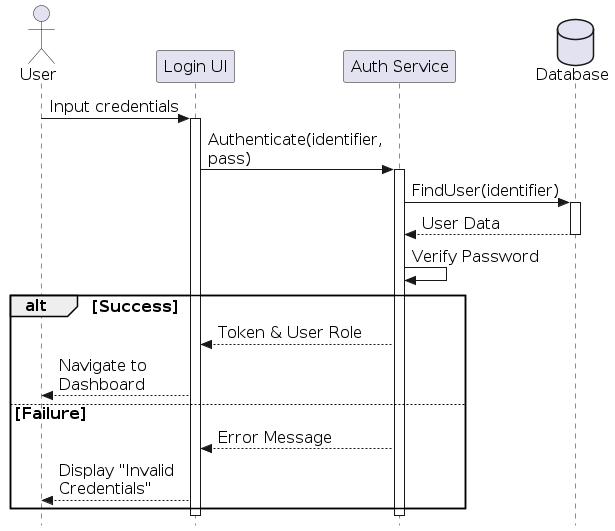

The diagram above was rendered by PlantUML. Its source (embedded in the PNG):
@startuml
skinparam defaultFontSize 16
skinparam MaxMessageSize 150
skinparam Style strictuml

actor User
participant "Login UI" as UI
participant "Auth Service" as Auth
database "Database" as DB

User -> UI : Input credentials
activate UI
UI -> Auth : Authenticate(identifier, pass)
activate Auth
Auth -> DB : FindUser(identifier)
activate DB
DB --> Auth : User Data
deactivate DB
Auth -> Auth : Verify Password
alt Success
    Auth --> UI : Token & User Role
    UI --> User : Navigate to Dashboard
else Failure
    Auth --> UI : Error Message
    UI --> User : Display "Invalid Credentials"
end
deactivate Auth
deactivate UI
@enduml